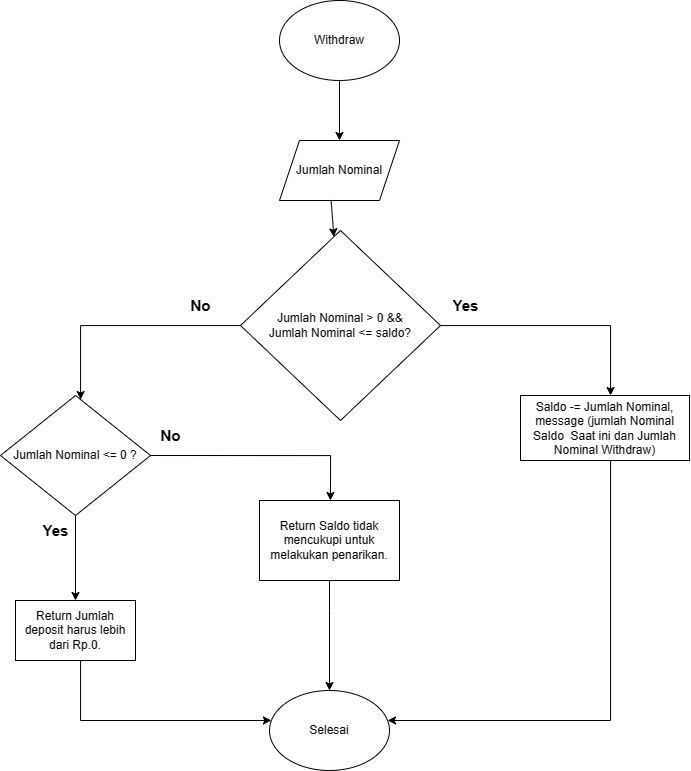

The diagram above was exported from draw.io. Its source (the exported page's mxGraphModel, read from the mxfile embedded in the PNG):
<mxGraphModel dx="1209" dy="706" grid="1" gridSize="10" guides="1" tooltips="1" connect="1" arrows="1" fold="1" page="1" pageScale="1" pageWidth="827" pageHeight="1169" math="0" shadow="0">
  <root>
    <mxCell id="WIyWlLk6GJQsqaUBKTNV-0" />
    <mxCell id="WIyWlLk6GJQsqaUBKTNV-1" parent="WIyWlLk6GJQsqaUBKTNV-0" />
    <mxCell id="fQrSuEVzTqGMqT9O5V19-42" value="Jumlah Nominal" style="shape=parallelogram;perimeter=parallelogramPerimeter;whiteSpace=wrap;html=1;fixedSize=1;" vertex="1" parent="WIyWlLk6GJQsqaUBKTNV-1">
      <mxGeometry x="339" y="260" width="120" height="60" as="geometry" />
    </mxCell>
    <mxCell id="fQrSuEVzTqGMqT9O5V19-43" value="" style="endArrow=classic;html=1;rounded=0;exitX=0.43;exitY=0.991;exitDx=0;exitDy=0;exitPerimeter=0;" edge="1" parent="WIyWlLk6GJQsqaUBKTNV-1" source="fQrSuEVzTqGMqT9O5V19-42" target="fQrSuEVzTqGMqT9O5V19-48">
      <mxGeometry width="50" height="50" relative="1" as="geometry">
        <mxPoint x="469" y="450" as="sourcePoint" />
        <mxPoint x="389.68220579874924" y="379.9999999999999" as="targetPoint" />
      </mxGeometry>
    </mxCell>
    <mxCell id="fQrSuEVzTqGMqT9O5V19-44" value="Withdraw" style="ellipse;whiteSpace=wrap;html=1;" vertex="1" parent="WIyWlLk6GJQsqaUBKTNV-1">
      <mxGeometry x="339" y="120" width="120" height="80" as="geometry" />
    </mxCell>
    <mxCell id="fQrSuEVzTqGMqT9O5V19-45" value="" style="endArrow=classic;html=1;rounded=0;entryX=0.5;entryY=0;entryDx=0;entryDy=0;" edge="1" parent="WIyWlLk6GJQsqaUBKTNV-1" source="fQrSuEVzTqGMqT9O5V19-44" target="fQrSuEVzTqGMqT9O5V19-42">
      <mxGeometry width="50" height="50" relative="1" as="geometry">
        <mxPoint x="499" y="370" as="sourcePoint" />
        <mxPoint x="549" y="320" as="targetPoint" />
      </mxGeometry>
    </mxCell>
    <mxCell id="fQrSuEVzTqGMqT9O5V19-46" style="edgeStyle=orthogonalEdgeStyle;rounded=0;orthogonalLoop=1;jettySize=auto;html=1;" edge="1" parent="WIyWlLk6GJQsqaUBKTNV-1" source="fQrSuEVzTqGMqT9O5V19-48" target="fQrSuEVzTqGMqT9O5V19-54">
      <mxGeometry relative="1" as="geometry">
        <mxPoint x="619" y="530" as="targetPoint" />
        <Array as="points">
          <mxPoint x="670" y="445" />
        </Array>
      </mxGeometry>
    </mxCell>
    <mxCell id="fQrSuEVzTqGMqT9O5V19-47" style="edgeStyle=orthogonalEdgeStyle;rounded=0;orthogonalLoop=1;jettySize=auto;html=1;" edge="1" parent="WIyWlLk6GJQsqaUBKTNV-1" source="fQrSuEVzTqGMqT9O5V19-48" target="fQrSuEVzTqGMqT9O5V19-56">
      <mxGeometry relative="1" as="geometry">
        <mxPoint x="140" y="490" as="targetPoint" />
        <Array as="points">
          <mxPoint x="140" y="445" />
        </Array>
      </mxGeometry>
    </mxCell>
    <mxCell id="fQrSuEVzTqGMqT9O5V19-48" value="Jumlah Nominal &amp;gt; 0 &amp;amp;&amp;amp; &lt;br&gt;Jumlah Nominal &amp;lt;= saldo?" style="rhombus;whiteSpace=wrap;html=1;" vertex="1" parent="WIyWlLk6GJQsqaUBKTNV-1">
      <mxGeometry x="300" y="350" width="200" height="190" as="geometry" />
    </mxCell>
    <mxCell id="fQrSuEVzTqGMqT9O5V19-49" value="Yes" style="text;html=1;align=center;verticalAlign=middle;resizable=0;points=[];autosize=1;strokeColor=none;fillColor=none;strokeWidth=7;fontSize=15;fontStyle=1" vertex="1" parent="WIyWlLk6GJQsqaUBKTNV-1">
      <mxGeometry x="500" y="410" width="50" height="30" as="geometry" />
    </mxCell>
    <mxCell id="fQrSuEVzTqGMqT9O5V19-50" value="No" style="text;html=1;align=center;verticalAlign=middle;resizable=0;points=[];autosize=1;strokeColor=none;fillColor=none;fontStyle=1;fontSize=15;" vertex="1" parent="WIyWlLk6GJQsqaUBKTNV-1">
      <mxGeometry x="240" y="410" width="40" height="30" as="geometry" />
    </mxCell>
    <mxCell id="fQrSuEVzTqGMqT9O5V19-51" style="edgeStyle=orthogonalEdgeStyle;rounded=0;orthogonalLoop=1;jettySize=auto;html=1;" edge="1" parent="WIyWlLk6GJQsqaUBKTNV-1" source="fQrSuEVzTqGMqT9O5V19-52" target="fQrSuEVzTqGMqT9O5V19-55">
      <mxGeometry relative="1" as="geometry">
        <Array as="points">
          <mxPoint x="140" y="840" />
        </Array>
      </mxGeometry>
    </mxCell>
    <mxCell id="fQrSuEVzTqGMqT9O5V19-52" value="Return&amp;nbsp;Jumlah deposit harus lebih dari Rp.0." style="rounded=0;whiteSpace=wrap;html=1;" vertex="1" parent="WIyWlLk6GJQsqaUBKTNV-1">
      <mxGeometry x="75" y="720" width="120" height="60" as="geometry" />
    </mxCell>
    <mxCell id="fQrSuEVzTqGMqT9O5V19-53" style="edgeStyle=orthogonalEdgeStyle;rounded=0;orthogonalLoop=1;jettySize=auto;html=1;" edge="1" parent="WIyWlLk6GJQsqaUBKTNV-1" source="fQrSuEVzTqGMqT9O5V19-54" target="fQrSuEVzTqGMqT9O5V19-55">
      <mxGeometry relative="1" as="geometry">
        <Array as="points">
          <mxPoint x="670" y="840" />
        </Array>
      </mxGeometry>
    </mxCell>
    <mxCell id="fQrSuEVzTqGMqT9O5V19-54" value="Saldo -= Jumlah Nominal,&lt;br&gt;message (jumlah Nominal Saldo&amp;nbsp; Saat ini dan Jumlah Nominal Withdraw)" style="rounded=0;whiteSpace=wrap;html=1;" vertex="1" parent="WIyWlLk6GJQsqaUBKTNV-1">
      <mxGeometry x="580" y="515" width="169" height="65" as="geometry" />
    </mxCell>
    <mxCell id="fQrSuEVzTqGMqT9O5V19-55" value="Selesai" style="ellipse;whiteSpace=wrap;html=1;" vertex="1" parent="WIyWlLk6GJQsqaUBKTNV-1">
      <mxGeometry x="329" y="810" width="120" height="80" as="geometry" />
    </mxCell>
    <mxCell id="fQrSuEVzTqGMqT9O5V19-57" style="edgeStyle=orthogonalEdgeStyle;rounded=0;orthogonalLoop=1;jettySize=auto;html=1;" edge="1" parent="WIyWlLk6GJQsqaUBKTNV-1" source="fQrSuEVzTqGMqT9O5V19-56" target="fQrSuEVzTqGMqT9O5V19-52">
      <mxGeometry relative="1" as="geometry">
        <Array as="points" />
      </mxGeometry>
    </mxCell>
    <mxCell id="fQrSuEVzTqGMqT9O5V19-60" style="edgeStyle=orthogonalEdgeStyle;rounded=0;orthogonalLoop=1;jettySize=auto;html=1;" edge="1" parent="WIyWlLk6GJQsqaUBKTNV-1">
      <mxGeometry relative="1" as="geometry">
        <mxPoint x="199.9999999999999" y="575" as="sourcePoint" />
        <mxPoint x="389.9565217391305" y="620" as="targetPoint" />
        <Array as="points">
          <mxPoint x="390" y="575" />
        </Array>
      </mxGeometry>
    </mxCell>
    <mxCell id="fQrSuEVzTqGMqT9O5V19-56" value="Jumlah Nominal &amp;lt;= 0 ?" style="rhombus;whiteSpace=wrap;html=1;" vertex="1" parent="WIyWlLk6GJQsqaUBKTNV-1">
      <mxGeometry x="60" y="515" width="150" height="120" as="geometry" />
    </mxCell>
    <mxCell id="fQrSuEVzTqGMqT9O5V19-58" value="Yes" style="text;html=1;align=center;verticalAlign=middle;resizable=0;points=[];autosize=1;strokeColor=none;fillColor=none;strokeWidth=7;fontSize=15;fontStyle=1" vertex="1" parent="WIyWlLk6GJQsqaUBKTNV-1">
      <mxGeometry x="90" y="635" width="50" height="30" as="geometry" />
    </mxCell>
    <mxCell id="fQrSuEVzTqGMqT9O5V19-64" style="edgeStyle=orthogonalEdgeStyle;rounded=0;orthogonalLoop=1;jettySize=auto;html=1;entryX=0.5;entryY=0;entryDx=0;entryDy=0;" edge="1" parent="WIyWlLk6GJQsqaUBKTNV-1" source="fQrSuEVzTqGMqT9O5V19-59" target="fQrSuEVzTqGMqT9O5V19-55">
      <mxGeometry relative="1" as="geometry">
        <Array as="points">
          <mxPoint x="389" y="730" />
          <mxPoint x="389" y="730" />
        </Array>
      </mxGeometry>
    </mxCell>
    <mxCell id="fQrSuEVzTqGMqT9O5V19-59" value="Return&amp;nbsp;Saldo tidak mencukupi untuk melakukan penarikan." style="rounded=0;whiteSpace=wrap;html=1;" vertex="1" parent="WIyWlLk6GJQsqaUBKTNV-1">
      <mxGeometry x="319" y="620" width="140" height="80" as="geometry" />
    </mxCell>
    <mxCell id="fQrSuEVzTqGMqT9O5V19-61" value="No" style="text;html=1;align=center;verticalAlign=middle;resizable=0;points=[];autosize=1;strokeColor=none;fillColor=none;fontStyle=1;fontSize=15;" vertex="1" parent="WIyWlLk6GJQsqaUBKTNV-1">
      <mxGeometry x="210" y="540" width="40" height="30" as="geometry" />
    </mxCell>
  </root>
</mxGraphModel>